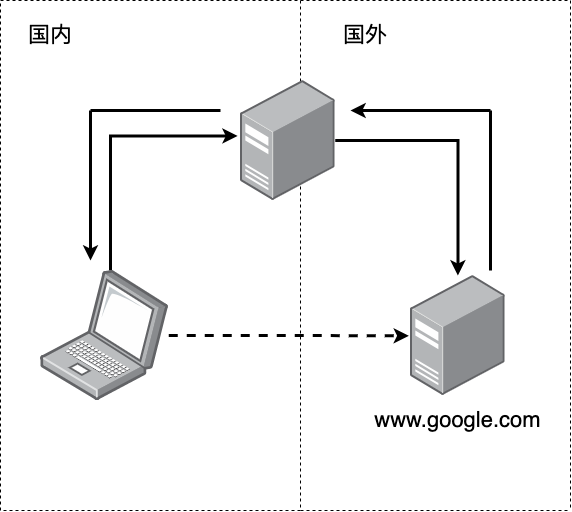

The diagram above was exported from draw.io. Its source (the exported page's mxGraphModel, read from the mxfile embedded in the PNG):
<mxGraphModel dx="977" dy="743" grid="1" gridSize="10" guides="1" tooltips="1" connect="1" arrows="1" fold="1" page="1" pageScale="1" pageWidth="827" pageHeight="1169" math="0" shadow="0">
  <root>
    <mxCell id="0" />
    <mxCell id="1" parent="0" />
    <mxCell id="nbx796DIyqRFJzzPWpJO-12" value="" style="whiteSpace=wrap;html=1;fillColor=none;dashed=1;" parent="1" vertex="1">
      <mxGeometry x="120" y="100" width="300" height="510" as="geometry" />
    </mxCell>
    <mxCell id="nbx796DIyqRFJzzPWpJO-6" value="" style="edgeStyle=orthogonalEdgeStyle;rounded=0;orthogonalLoop=1;jettySize=auto;html=1;entryX=-0.017;entryY=0.503;entryDx=0;entryDy=0;entryPerimeter=0;dashed=1;strokeWidth=3;" parent="1" source="nbx796DIyqRFJzzPWpJO-1" target="nbx796DIyqRFJzzPWpJO-4" edge="1">
      <mxGeometry relative="1" as="geometry">
        <mxPoint x="432.2549999999999" y="435" as="targetPoint" />
        <Array as="points" />
      </mxGeometry>
    </mxCell>
    <mxCell id="nbx796DIyqRFJzzPWpJO-8" value="" style="edgeStyle=orthogonalEdgeStyle;rounded=0;orthogonalLoop=1;jettySize=auto;html=1;entryX=-0.03;entryY=0.462;entryDx=0;entryDy=0;entryPerimeter=0;strokeWidth=3;" parent="1" source="nbx796DIyqRFJzzPWpJO-1" target="nbx796DIyqRFJzzPWpJO-2" edge="1">
      <mxGeometry relative="1" as="geometry">
        <mxPoint x="224.08500000000004" y="225" as="targetPoint" />
        <Array as="points">
          <mxPoint x="230" y="235" />
        </Array>
      </mxGeometry>
    </mxCell>
    <mxCell id="nbx796DIyqRFJzzPWpJO-1" value="" style="image;points=[];aspect=fixed;html=1;align=center;shadow=0;dashed=0;image=img/lib/allied_telesis/computer_and_terminals/Laptop.svg;" parent="1" vertex="1">
      <mxGeometry x="160" y="370" width="128.17" height="130" as="geometry" />
    </mxCell>
    <mxCell id="nbx796DIyqRFJzzPWpJO-10" value="" style="edgeStyle=orthogonalEdgeStyle;rounded=0;orthogonalLoop=1;jettySize=auto;html=1;strokeWidth=3;" parent="1" source="nbx796DIyqRFJzzPWpJO-2" target="nbx796DIyqRFJzzPWpJO-4" edge="1">
      <mxGeometry relative="1" as="geometry">
        <mxPoint x="582.0050000000001" y="240" as="targetPoint" />
      </mxGeometry>
    </mxCell>
    <mxCell id="nbx796DIyqRFJzzPWpJO-2" value="" style="image;points=[];aspect=fixed;html=1;align=center;shadow=0;dashed=0;image=img/lib/allied_telesis/computer_and_terminals/Server_Desktop.svg;" parent="1" vertex="1">
      <mxGeometry x="360" y="180" width="94.67" height="120" as="geometry" />
    </mxCell>
    <mxCell id="nbx796DIyqRFJzzPWpJO-4" value="" style="image;points=[];aspect=fixed;html=1;align=center;shadow=0;dashed=0;image=img/lib/allied_telesis/computer_and_terminals/Server_Desktop.svg;" parent="1" vertex="1">
      <mxGeometry x="530" y="375" width="94.67" height="120" as="geometry" />
    </mxCell>
    <mxCell id="nbx796DIyqRFJzzPWpJO-11" value="www.google.com" style="text;html=1;align=center;verticalAlign=middle;resizable=0;points=[];autosize=1;strokeColor=none;fillColor=none;fontSize=22;" parent="1" vertex="1">
      <mxGeometry x="482.34000000000003" y="500" width="190" height="40" as="geometry" />
    </mxCell>
    <mxCell id="nbx796DIyqRFJzzPWpJO-15" value="" style="endArrow=none;dashed=1;html=1;rounded=0;" parent="1" edge="1">
      <mxGeometry width="50" height="50" relative="1" as="geometry">
        <mxPoint x="420" y="100" as="sourcePoint" />
        <mxPoint x="690" y="100" as="targetPoint" />
      </mxGeometry>
    </mxCell>
    <mxCell id="nbx796DIyqRFJzzPWpJO-16" value="" style="endArrow=none;dashed=1;html=1;rounded=0;" parent="1" edge="1">
      <mxGeometry width="50" height="50" relative="1" as="geometry">
        <mxPoint x="690" y="100" as="sourcePoint" />
        <mxPoint x="690" y="610" as="targetPoint" />
      </mxGeometry>
    </mxCell>
    <mxCell id="nbx796DIyqRFJzzPWpJO-17" value="" style="endArrow=none;dashed=1;html=1;rounded=0;" parent="1" edge="1">
      <mxGeometry width="50" height="50" relative="1" as="geometry">
        <mxPoint x="420" y="610" as="sourcePoint" />
        <mxPoint x="690" y="610" as="targetPoint" />
      </mxGeometry>
    </mxCell>
    <mxCell id="nbx796DIyqRFJzzPWpJO-18" value="国内" style="text;html=1;strokeColor=none;fillColor=none;align=center;verticalAlign=middle;whiteSpace=wrap;rounded=0;fontSize=22;" parent="1" vertex="1">
      <mxGeometry x="140" y="120" width="60" height="30" as="geometry" />
    </mxCell>
    <mxCell id="nbx796DIyqRFJzzPWpJO-19" value="国外" style="text;html=1;strokeColor=none;fillColor=none;align=center;verticalAlign=middle;whiteSpace=wrap;rounded=0;fontSize=22;" parent="1" vertex="1">
      <mxGeometry x="454.67" y="120" width="60" height="30" as="geometry" />
    </mxCell>
    <mxCell id="ChSfZHQXzef1KFA7BvHz-2" value="" style="endArrow=none;html=1;rounded=0;strokeWidth=3;" edge="1" parent="1">
      <mxGeometry width="50" height="50" relative="1" as="geometry">
        <mxPoint x="610" y="370" as="sourcePoint" />
        <mxPoint x="610" y="210" as="targetPoint" />
      </mxGeometry>
    </mxCell>
    <mxCell id="ChSfZHQXzef1KFA7BvHz-3" value="" style="endArrow=classic;html=1;rounded=0;strokeWidth=3;" edge="1" parent="1">
      <mxGeometry width="50" height="50" relative="1" as="geometry">
        <mxPoint x="610" y="210" as="sourcePoint" />
        <mxPoint x="470" y="210" as="targetPoint" />
      </mxGeometry>
    </mxCell>
    <mxCell id="ChSfZHQXzef1KFA7BvHz-4" value="" style="endArrow=none;html=1;rounded=0;strokeWidth=3;" edge="1" parent="1">
      <mxGeometry width="50" height="50" relative="1" as="geometry">
        <mxPoint x="340" y="210" as="sourcePoint" />
        <mxPoint x="210" y="210" as="targetPoint" />
      </mxGeometry>
    </mxCell>
    <mxCell id="ChSfZHQXzef1KFA7BvHz-5" value="" style="endArrow=classic;html=1;rounded=0;strokeWidth=3;" edge="1" parent="1">
      <mxGeometry width="50" height="50" relative="1" as="geometry">
        <mxPoint x="210" y="210" as="sourcePoint" />
        <mxPoint x="210" y="360" as="targetPoint" />
      </mxGeometry>
    </mxCell>
  </root>
</mxGraphModel>